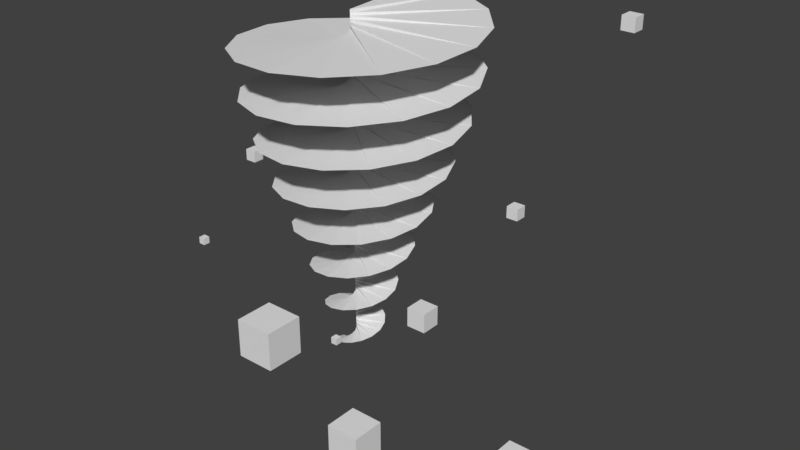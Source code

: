 # Source: SpiralTornado.blend  (saved by Blender 2.79.0; exported with 4.5.12 LTS)
import bpy
from mathutils import Matrix  # noqa: F401  (used for matrix-valued properties, if any)

bpy.ops.wm.read_factory_settings(use_empty=True)
scene = bpy.context.scene
scene.name = 'Scene'

# ---- collections
col_collection_1 = bpy.data.collections.new('Collection 1'); scene.collection.children.link(col_collection_1)

# ---- materials (node trees are filled in below, after node groups)
mat_tornadospiral = bpy.data.materials.new('TornadoSpiral')
mat_tornadospiral.alpha_threshold = 0.0
mat_tornadospiral.use_transparent_shadow = False
mat_tornadospiral.roughness = 0.5

# ---- material node trees

# ---- world
world_world = bpy.data.worlds.new('World'); scene.world = world_world
world_world.color = (0.05088, 0.05088, 0.05088)
world_world.use_sun_shadow = False
world_world.sun_shadow_jitter_overblur = 0.0
world_world.cycles.sampling_method = 'MANUAL'

# ---- meshes
me_tornadospiral_mesh = bpy.data.meshes.new('TornadoSpiral_Mesh')
me_tornadospiral_mesh.from_pydata([(0.0, 0.0, 0.0), (-1.011, 0.0, 0.0), (0.0, 0.0, 0.1595), (-0.9444, -0.4506, 0.1595), (0.0, 0.0, 0.3189), (-0.731, -0.8888, 0.3189), (0.0, 0.0, 0.4784), (-0.3366, -1.245, 0.4784), (0.0, 0.0, 0.6379), (0.1977, -1.35, 0.6379), (0.0, 0.0, 0.7974), (0.7414, -1.234, 0.7974), (0.0, 0.0, 0.9568), (1.205, -0.907, 0.9568), (0.0, 0.0, 1.116), (1.509, -0.4137, 1.116), (0.0, 0.0, 1.276), (1.595, 0.1713, 1.276), (0.0, 0.0, 1.435), (1.44, 0.7546, 1.435), (0.0, 0.0, 1.595), (1.058, 1.239, 1.595), (0.0, 0.0, 1.754), (0.5038, 1.539, 1.754), (0.0, 0.0, 1.914), (-0.1386, 1.594, 1.914), (0.0, 0.0, 2.073), (-0.7652, 1.385, 2.073), (0.0, 0.0, 2.233), (-1.269, 0.9332, 2.233), (0.0, 0.0, 2.392), (-1.56, 0.3021, 2.392), (0.0, 0.0, 2.552), (-1.577, -0.411, 2.552), (0.0, 0.0, 2.711), (-1.304, -1.09, 2.711), (0.0, 0.0, 2.87), (-0.7704, -1.619, 2.87), (0.0, 0.0, 3.03), (-0.05378, -1.903, 3.03), (0.0, 0.0, 3.189), (0.7355, -1.88, 3.189), (0.0, 0.0, 3.349), (1.469, -1.54, 3.349), (0.0, 0.0, 3.508), (2.02, -0.9237, 3.508), (0.0, 0.0, 3.668), (2.289, -0.1225, 3.668), (0.0, 0.0, 3.827), (2.218, 0.738, 3.827), (0.0, 0.0, 3.987), (1.801, 1.516, 3.987), (0.0, 0.0, 4.146), (1.094, 2.076, 4.146), (0.0, 0.0, 4.306), (0.2036, 2.313, 4.306), (0.0, 0.0, 4.465), (-0.7291, 2.173, 4.465), (0.0, 0.0, 4.625), (-1.548, 1.661, 4.625), (0.0, 0.0, 4.784), (-2.109, 0.8468, 4.784), (0.0, 0.0, 4.944), (-2.304, -0.1472, 4.944), (0.0, 0.0, 5.103), (-2.085, -1.161, 5.103), (0.0, 0.0, 5.263), (-1.467, -2.026, 5.263), (0.0, 0.0, 5.422), (-0.537, -2.588, 5.422), (0.0, 0.0, 5.581), (0.5632, -2.741, 5.581), (0.0, 0.0, 5.741), (1.657, -2.44, 5.741), (0.0, 0.0, 5.9), (2.561, -1.718, 5.9), (0.0, 0.0, 6.06), (3.116, -0.6771, 6.06), (0.0, 0.0, 6.219), (3.214, 0.5203, 6.219), (0.0, 0.0, 6.379), (2.822, 1.679, 6.379), (0.0, 0.0, 6.538), (1.987, 2.604, 6.538), (0.0, 0.0, 6.698), (0.8315, 3.129, 6.698), (0.0, 0.0, 6.857), (-0.4619, 3.152, 6.857), (0.0, 0.0, 7.017), (-1.68, 2.647, 7.017), (0.0, 0.0, 7.176), (-2.616, 1.681, 7.176), (0.0, 0.0, 7.336), (-3.1, 0.3975, 7.336), (0.0, 0.0, 7.495), (-3.033, -1.0, 7.495), (0.0, 0.0, 7.655), (-2.406, -2.281, 7.655), (0.0, 0.0, 7.814), (-1.303, -3.227, 7.814), (0.0, 0.0, 7.974), (0.1098, -3.668, 7.974), (0.0, 0.0, 8.133), (1.607, -3.511, 8.133), (0.0, 0.0, 8.292), (2.942, -2.764, 8.292), (0.0, 0.0, 8.452), (3.886, -1.53, 8.452), (0.0, 0.0, 8.611), (4.271, 5.209e-06, 8.611), (0.0, 0.0, 8.771), (4.013, 1.58, 8.771), (0.0, 0.0, 8.93), (3.136, 2.946, 8.93), (0.0, 0.0, 9.09), (1.769, 3.865, 9.09), (0.0, 0.0, 9.249), (0.1247, 4.169, 9.249), (0.0, 0.0, 9.409), (-1.529, 3.787, 9.409), (0.0, 0.0, 9.568), (-2.916, 2.764, 9.568), (0.0, 0.0, 9.728), (-3.795, 1.251, 9.728), (0.0, 0.0, 9.887), (-4.004, -0.5136, 9.887), (0.0, 0.0, 10.05), (-3.489, -2.243, 10.05), (0.0, 0.0, 10.21), (-2.315, -3.647, 10.21), (0.0, 0.0, 10.37), (-0.6569, -4.483, 10.37), (0.0, 0.0, 10.53), (1.221, -4.596, 10.53), (0.0, 0.0, 10.68), (3.014, -3.95, 10.68), (0.0, 0.0, 10.84), (4.421, -2.63, 10.84), (0.0, 0.0, 11.0), (5.199, -0.8415, 11.0), (0.0, 0.0, 11.16), (5.204, 1.131, 11.16), (0.0, 0.0, 11.32), (4.418, 2.964, 11.32), (0.0, 0.0, 11.48), (2.952, 4.348, 11.48), (0.0, 0.0, 11.64), (1.036, 5.043, 11.64), (0.0, 0.0, 11.8), (-1.021, 4.918, 11.8), (0.0, 0.0, 11.96), (-2.879, 3.976, 11.96), (0.0, 0.0, 12.12), (-4.226, 2.354, 12.12), (0.0, 0.0, 12.28), (-4.824, 0.3081, 12.28), (0.0, 0.0, 12.44), (-4.559, -1.831, 12.44), (0.0, 0.0, 12.6), (-3.457, -3.71, 12.6), (0.0, 0.0, 12.76), (-1.682, -5.012, 12.76), (0.0, 0.0, 12.92), (0.485, -5.51, 12.92), (0.0, 0.0, 13.08), (2.692, -5.106, 13.08), (0.0, 0.0, 13.24), (4.575, -3.85, 13.24), (0.0, 0.0, 13.4), (5.817, -1.936, 13.4), (0.0, 0.0, 13.55), (6.201, 0.3319, 13.55), (0.0, 0.0, 13.71), (5.649, 2.583, 13.71), (-5.96e-08, 0.0, 13.87), (4.239, 4.444, 13.87), (0.0, 0.0, 14.03), (2.191, 5.601, 14.03), (0.0, 0.0, 14.19), (-0.1654, 5.85, 14.19), (-5.96e-08, 0.0, 14.35), (-2.444, 5.138, 14.35), (0.0, 0.0, 14.51), (-4.267, 3.568, 14.51), (0.0, 0.0, 14.67), (-5.324, 1.387, 14.67), (0.0, 0.0, 14.83), (-5.431, -1.052, 14.83), (-5.96e-08, 0.0, 14.99), (-4.555, -3.349, 14.99), (-5.96e-08, 0.0, 15.15), (-2.829, -5.123, 15.15), (0.0, 0.0, 15.31), (-0.5281, -6.074, 15.31), (0.0, 0.0, 15.47), (1.976, -6.035, 15.47), (0.0, 0.0, 15.63), (4.272, -5.002, 15.63), (0.0, 0.0, 15.79), (5.979, -3.134, 15.79), (0.0, 0.0, 15.95), (6.81, -0.7312, 15.95), (0.0, 0.0, 16.11), (6.619, 1.815, 16.11), (0.0, 0.0, 16.27), (5.428, 4.085, 16.27), (0.0, 0.0, 16.43), (3.426, 5.703, 16.43), (0.0, 0.0, 16.58), (0.9365, 6.396, 16.58), (0.0, 0.0, 16.74), (-1.633, 6.043, 16.74), (0.0, 0.0, 16.9), (-3.86, 4.693, 16.9), (0.0, 0.0, 17.06), (-5.374, 2.564, 17.06), (0.0, 0.0, 17.22), (-5.921, -1.723e-05, 17.22), (0.0, 0.0, 17.38), (-5.404, -2.578, 17.38), (0.0, 0.0, 17.54), (-3.903, -4.746, 17.54), (0.0, 0.0, 17.7), (-1.661, -6.144, 17.7), (0.0, 0.0, 17.86), (0.9575, -6.54, 17.86), (0.0, 0.0, 18.02), (3.522, -5.863, 18.02), (0.0, 0.0, 18.18), (5.611, -4.223, 18.18), (0.0, 0.0, 18.34), (6.88, -1.886, 18.34), (0.0, 0.0, 18.5), (7.117, 0.7642, 18.5), (0.0, 0.0, 18.66), (6.283, 3.293, 18.66), (0.0, 0.0, 18.82), (4.513, 5.283, 18.82), (0.0, 0.0, 18.98), (2.099, 6.409, 18.98), (0.0, 0.0, 19.14), (-0.564, 6.486, 19.14), (-4.388, 3.757, 2.619), (-4.388, 3.757, 2.98), (-4.388, 4.118, 2.619), (-4.388, 4.118, 2.98), (-4.027, 3.757, 2.619), (-4.027, 3.757, 2.98), (-4.027, 4.118, 2.619), (-4.027, 4.118, 2.98), (7.624, 3.092, 9.041), (7.624, 3.092, 9.697), (7.624, 3.748, 9.041), (7.624, 3.748, 9.697), (8.28, 3.092, 9.041), (8.28, 3.092, 9.697), (8.28, 3.748, 9.041), (8.28, 3.748, 9.697), (-8.248, 0.05369, 8.815), (-8.248, 0.05369, 9.471), (-8.248, 0.7098, 8.815), (-8.248, 0.7098, 9.471), (-7.592, 0.05369, 8.815), (-7.592, 0.05369, 9.471), (-7.592, 0.7098, 8.815), (-7.592, 0.7098, 9.471), (1.845, -3.972, 2.619), (1.845, -3.972, 2.98), (1.845, -3.611, 2.619), (1.845, -3.611, 2.98), (2.206, -3.972, 2.619), (2.206, -3.972, 2.98), (2.206, -3.611, 2.619), (2.206, -3.611, 2.98), (9.613, 9.534, 17.72), (9.613, 9.534, 18.52), (9.613, 10.33, 17.72), (9.613, 10.33, 18.52), (10.41, 9.534, 17.72), (10.41, 9.534, 18.52), (10.41, 10.33, 17.72), (10.41, 10.33, 18.52), (-5.368, -6.18, 6.95), (-5.368, -6.18, 7.312), (-5.368, -5.819, 6.95), (-5.368, -5.819, 7.312), (-5.006, -6.18, 6.95), (-5.006, -6.18, 7.312), (-5.006, -5.819, 6.95), (-5.006, -5.819, 7.312), (1.833, -4.433, -4.405), (1.833, -4.433, -2.405), (1.833, -2.433, -4.405), (1.833, -2.433, -2.405), (3.833, -4.433, -4.405), (3.833, -4.433, -2.405), (3.833, -2.433, -4.405), (3.833, -2.433, -2.405), (-1.548, 6.391, -2.744), (-1.548, 6.391, -1.415), (-1.548, 7.72, -2.744), (-1.548, 7.72, -1.415), (-0.2193, 6.391, -2.744), (-0.2193, 6.391, -1.415), (-0.2193, 7.72, -2.744), (-0.2193, 7.72, -1.415), (10.18, -1.976, -4.842), (10.18, -1.976, -2.264), (10.18, 0.6024, -4.842), (10.18, 0.6024, -2.264), (12.76, -1.976, -4.842), (12.76, -1.976, -2.264), (12.76, 0.6024, -4.842), (12.76, 0.6024, -2.264), (-9.56, -0.4122, -4.89), (-9.56, -0.4122, -2.216), (-9.56, 2.262, -4.89), (-9.56, 2.262, -2.216), (-6.886, -0.4122, -4.89), (-6.886, -0.4122, -2.216), (-6.886, 2.262, -4.89), (-6.886, 2.262, -2.216)], [], [(1, 3, 2, 0), (3, 5, 4, 2), (5, 7, 6, 4), (7, 9, 8, 6), (9, 11, 10, 8), (11, 13, 12, 10), (13, 15, 14, 12), (15, 17, 16, 14), (17, 19, 18, 16), (19, 21, 20, 18), (21, 23, 22, 20), (23, 25, 24, 22), (25, 27, 26, 24), (27, 29, 28, 26), (29, 31, 30, 28), (31, 33, 32, 30), (33, 35, 34, 32), (35, 37, 36, 34), (37, 39, 38, 36), (39, 41, 40, 38), (41, 43, 42, 40), (43, 45, 44, 42), (45, 47, 46, 44), (47, 49, 48, 46), (49, 51, 50, 48), (51, 53, 52, 50), (53, 55, 54, 52), (55, 57, 56, 54), (57, 59, 58, 56), (59, 61, 60, 58), (61, 63, 62, 60), (63, 65, 64, 62), (65, 67, 66, 64), (67, 69, 68, 66), (69, 71, 70, 68), (71, 73, 72, 70), (73, 75, 74, 72), (75, 77, 76, 74), (77, 79, 78, 76), (79, 81, 80, 78), (81, 83, 82, 80), (83, 85, 84, 82), (85, 87, 86, 84), (87, 89, 88, 86), (89, 91, 90, 88), (91, 93, 92, 90), (93, 95, 94, 92), (95, 97, 96, 94), (97, 99, 98, 96), (99, 101, 100, 98), (101, 103, 102, 100), (103, 105, 104, 102), (105, 107, 106, 104), (107, 109, 108, 106), (109, 111, 110, 108), (111, 113, 112, 110), (113, 115, 114, 112), (115, 117, 116, 114), (117, 119, 118, 116), (119, 121, 120, 118), (121, 123, 122, 120), (123, 125, 124, 122), (125, 127, 126, 124), (127, 129, 128, 126), (129, 131, 130, 128), (131, 133, 132, 130), (133, 135, 134, 132), (135, 137, 136, 134), (137, 139, 138, 136), (139, 141, 140, 138), (141, 143, 142, 140), (143, 145, 144, 142), (145, 147, 146, 144), (147, 149, 148, 146), (149, 151, 150, 148), (151, 153, 152, 150), (153, 155, 154, 152), (155, 157, 156, 154), (157, 159, 158, 156), (159, 161, 160, 158), (161, 163, 162, 160), (163, 165, 164, 162), (165, 167, 166, 164), (167, 169, 168, 166), (169, 171, 170, 168), (171, 173, 172, 170), (173, 175, 174, 172), (175, 177, 176, 174), (177, 179, 178, 176), (179, 181, 180, 178), (181, 183, 182, 180), (183, 185, 184, 182), (185, 187, 186, 184), (187, 189, 188, 186), (189, 191, 190, 188), (191, 193, 192, 190), (193, 195, 194, 192), (195, 197, 196, 194), (197, 199, 198, 196), (199, 201, 200, 198), (201, 203, 202, 200), (203, 205, 204, 202), (205, 207, 206, 204), (207, 209, 208, 206), (209, 211, 210, 208), (211, 213, 212, 210), (213, 215, 214, 212), (215, 217, 216, 214), (217, 219, 218, 216), (219, 221, 220, 218), (221, 223, 222, 220), (223, 225, 224, 222), (225, 227, 226, 224), (227, 229, 228, 226), (229, 231, 230, 228), (231, 233, 232, 230), (233, 235, 234, 232), (235, 237, 236, 234), (237, 239, 238, 236), (239, 241, 240, 238), (242, 243, 245, 244), (244, 245, 249, 248), (248, 249, 247, 246), (246, 247, 243, 242), (244, 248, 246, 242), (249, 245, 243, 247), (250, 251, 253, 252), (252, 253, 257, 256), (256, 257, 255, 254), (254, 255, 251, 250), (252, 256, 254, 250), (257, 253, 251, 255), (258, 259, 261, 260), (260, 261, 265, 264), (264, 265, 263, 262), (262, 263, 259, 258), (260, 264, 262, 258), (265, 261, 259, 263), (266, 267, 269, 268), (268, 269, 273, 272), (272, 273, 271, 270), (270, 271, 267, 266), (268, 272, 270, 266), (273, 269, 267, 271), (274, 275, 277, 276), (276, 277, 281, 280), (280, 281, 279, 278), (278, 279, 275, 274), (276, 280, 278, 274), (281, 277, 275, 279), (282, 283, 285, 284), (284, 285, 289, 288), (288, 289, 287, 286), (286, 287, 283, 282), (284, 288, 286, 282), (289, 285, 283, 287), (290, 291, 293, 292), (292, 293, 297, 296), (296, 297, 295, 294), (294, 295, 291, 290), (292, 296, 294, 290), (297, 293, 291, 295), (298, 299, 301, 300), (300, 301, 305, 304), (304, 305, 303, 302), (302, 303, 299, 298), (300, 304, 302, 298), (305, 301, 299, 303), (306, 307, 309, 308), (308, 309, 313, 312), (312, 313, 311, 310), (310, 311, 307, 306), (308, 312, 310, 306), (313, 309, 307, 311), (314, 315, 317, 316), (316, 317, 321, 320), (320, 321, 319, 318), (318, 319, 315, 314), (316, 320, 318, 314), (321, 317, 315, 319)])
me_tornadospiral_mesh.materials.append(mat_tornadospiral)
me_tornadospiral_mesh.use_remesh_preserve_volume = False
me_tornadospiral_mesh.use_remesh_preserve_attributes = False
me_tornadospiral_mesh.use_mirror_vertex_groups = False
me_tornadospiral_mesh.update()
arm_tornadospiral_bones = bpy.data.armatures.new('TornadoSpiral_Bones')  # bones are not reproduced

# ---- objects
ob_tornadospiral_armature = bpy.data.objects.new('TornadoSpiral_Armature', arm_tornadospiral_bones)
ob_tornadospiral = bpy.data.objects.new('TornadoSpiral', me_tornadospiral_mesh)

# ---- transforms, parenting, visibility, modifiers, constraints
ob_tornadospiral_armature.location = (0.0, 0.0, 0.0)
ob_tornadospiral_armature.lineart.crease_threshold = 0.0
ob_tornadospiral.parent = ob_tornadospiral_armature
ob_tornadospiral.location = (0.0, 0.0, 0.0)
ob_tornadospiral.lineart.crease_threshold = 0.0
_vg = ob_tornadospiral.vertex_groups.new(name='Bone')
for _i, _w in zip([0, 1, 2, 3, 4, 5, 6, 7, 8, 9, 10, 11, 12, 13, 14, 15, 16, 17, 18, 19, 20, 21, 22, 23, 24, 25, 26, 27, 28, 29, 30, 31, 32, 33, 34, 35, 36, 37, 38, 39, 40, 41, 42, 43, 44, 45, 46, 47, 48, 49, 50, 51, 52, 53, 54, 55, 56, 57, 58, 59, 60, 61, 62, 63, 64, 65, 66, 67, 68, 69, 70, 71, 72, 73, 74, 75, 76, 77, 78, 79, 80, 81, 82, 83, 84, 85, 86, 87, 88, 89, 90, 91, 92, 93, 94, 95, 96, 97, 98, 99, 100, 101, 102, 103, 104, 105, 106, 107, 108, 109, 110, 111, 112, 113, 114, 115, 116, 117, 118, 119, 120, 121, 122, 123, 124, 125, 126, 127, 128, 129, 130, 131, 132, 133, 134, 135, 136, 137, 138, 139, 140, 141, 142, 143, 144, 145, 146, 147, 148, 149, 150, 151, 152, 153, 154, 155, 156, 157, 158, 159, 160, 161, 162, 163, 164, 165, 166, 167, 168, 169, 170, 171, 172, 173, 174, 175, 176, 177, 178, 179, 180, 181, 182, 183, 184, 185, 186, 187, 188, 189, 190, 191, 192, 193, 194, 195, 196, 197, 198, 199, 200, 201, 202, 203, 204, 205, 206, 207, 208, 209, 210, 211, 212, 213, 214, 215, 216, 217, 218, 219, 220, 221, 222, 223, 224, 225, 226, 227, 228, 229, 230, 231, 232, 233, 234, 235, 236, 237, 238, 239, 240, 241, 242, 243, 244, 245, 246, 247, 248, 249, 250, 251, 252, 253, 254, 255, 256, 257, 258, 259, 260, 261, 262, 263, 264, 265, 266, 267, 268, 269, 270, 271, 272, 273, 274, 275, 276, 277, 278, 279, 280, 281, 282, 283, 284, 285, 286, 287, 288, 289], [1.0, 1.0, 1.0, 1.0, 1.0, 1.0, 1.0, 1.0, 1.0, 1.0, 1.0, 1.0, 1.0, 1.0, 1.0, 1.0, 1.0, 1.0, 1.0, 1.0, 1.0, 1.0, 1.0, 1.0, 1.0, 1.0, 1.0, 1.0, 1.0, 1.0, 1.0, 1.0, 1.0, 1.0, 1.0, 1.0, 1.0, 1.0, 1.0, 1.0, 1.0, 1.0, 1.0, 1.0, 1.0, 1.0, 1.0, 1.0, 1.0, 1.0, 1.0, 1.0, 1.0, 1.0, 1.0, 1.0, 1.0, 1.0, 1.0, 1.0, 1.0, 1.0, 1.0, 1.0, 1.0, 1.0, 1.0, 1.0, 1.0, 1.0, 1.0, 1.0, 1.0, 1.0, 1.0, 1.0, 1.0, 1.0, 1.0, 1.0, 1.0, 1.0, 1.0, 1.0, 1.0, 1.0, 1.0, 1.0, 1.0, 1.0, 1.0, 1.0, 1.0, 1.0, 1.0, 1.0, 1.0, 1.0, 1.0, 1.0, 1.0, 1.0, 1.0, 1.0, 1.0, 1.0, 1.0, 1.0, 1.0, 1.0, 1.0, 1.0, 1.0, 1.0, 1.0, 1.0, 1.0, 1.0, 1.0, 1.0, 1.0, 1.0, 1.0, 1.0, 1.0, 1.0, 1.0, 1.0, 1.0, 1.0, 1.0, 1.0, 1.0, 1.0, 1.0, 1.0, 1.0, 1.0, 1.0, 1.0, 1.0, 1.0, 1.0, 1.0, 1.0, 1.0, 1.0, 1.0, 1.0, 1.0, 1.0, 1.0, 1.0, 1.0, 1.0, 1.0, 1.0, 1.0, 1.0, 1.0, 1.0, 1.0, 1.0, 1.0, 1.0, 1.0, 1.0, 1.0, 1.0, 1.0, 1.0, 1.0, 1.0, 1.0, 1.0, 1.0, 1.0, 1.0, 1.0, 1.0, 1.0, 1.0, 1.0, 1.0, 1.0, 1.0, 1.0, 1.0, 1.0, 1.0, 1.0, 1.0, 1.0, 1.0, 1.0, 1.0, 1.0, 1.0, 1.0, 1.0, 1.0, 1.0, 1.0, 1.0, 1.0, 1.0, 1.0, 1.0, 1.0, 1.0, 1.0, 1.0, 1.0, 1.0, 1.0, 1.0, 1.0, 1.0, 1.0, 1.0, 1.0, 1.0, 1.0, 1.0, 1.0, 1.0, 1.0, 1.0, 1.0, 1.0, 1.0, 1.0, 1.0, 1.0, 1.0, 1.0, 1.0, 1.0, 1.0, 1.0, 1.0, 1.0, 1.0, 1.0, 1.0, 1.0, 1.0, 1.0, 1.0, 1.0, 1.0, 1.0, 1.0, 1.0, 1.0, 1.0, 1.0, 1.0, 1.0, 1.0, 1.0, 1.0, 1.0, 1.0, 1.0, 1.0, 1.0, 1.0, 1.0, 1.0, 1.0, 1.0, 1.0, 1.0, 1.0, 1.0, 1.0, 1.0, 1.0, 1.0, 1.0, 1.0, 1.0, 1.0, 1.0, 1.0, 1.0, 1.0, 1.0, 1.0]): _vg.add([_i], _w, 'REPLACE')
_vg = ob_tornadospiral.vertex_groups.new(name='Bone.001')
for _i, _w in zip([0, 1, 2, 3, 4, 5, 6, 7, 8, 9, 10, 11, 12, 13, 14, 15, 16, 17, 18, 19, 20, 21, 22, 23, 24, 25, 26, 27, 28, 29, 30, 31, 32, 33, 34, 35, 36, 37, 38, 39, 40, 41, 42, 43, 44, 45, 46, 47, 48, 49, 50, 51, 52, 53, 54, 55, 56, 57, 58, 59, 60, 61, 62, 63, 64, 65, 66, 67, 68, 69, 70, 71, 72, 73, 74, 75, 76, 77, 78, 79, 80, 81, 82, 83, 84, 85, 86, 87, 88, 89, 90, 91, 92, 93, 94, 95, 96, 97, 98, 99, 100, 101, 102, 103, 104, 105, 106, 107, 108, 109, 110, 111, 112, 113, 114, 115, 116, 117, 118, 119, 120, 121, 122, 123, 124, 125, 126, 127, 128, 129, 130, 131, 132, 133, 134, 135, 136, 137, 138, 139, 140, 141, 142, 143, 144, 145, 146, 147, 148, 149, 150, 151, 152, 153, 154, 155, 156, 157, 158, 159, 160, 161, 162, 163, 164, 165, 166, 167, 168, 169, 170, 171, 172, 173, 174, 175, 176, 177, 178, 179, 180, 181, 182, 183, 184, 185, 186, 187, 188, 189, 190, 191, 192, 193, 194, 195, 196, 197, 198, 199, 200, 201, 202, 203, 204, 205, 206, 207, 208, 209, 210, 211, 212, 213, 214, 215, 216, 217, 218, 219, 220, 221, 222, 223, 224, 225, 226, 227, 228, 229, 230, 231, 232, 233, 234, 235, 236, 237, 238, 239, 240, 241, 242, 243, 244, 245, 246, 247, 248, 249, 250, 251, 252, 253, 254, 255, 256, 257, 258, 259, 260, 261, 262, 263, 264, 265, 266, 267, 268, 269, 270, 271, 272, 273, 274, 275, 276, 277, 278, 279, 280, 281, 282, 283, 284, 285, 286, 287, 288, 289, 290, 291, 292, 293, 294, 295, 296, 297], [0.0, 0.0, 0.0, 0.0, 0.0, 0.0, 0.0, 0.0, 0.0, 0.0, 0.0, 0.0, 0.0, 0.0, 0.0, 0.0, 0.0, 0.0, 0.0, 0.0, 0.0, 0.0, 0.0, 0.0, 0.0, 0.0, 0.0, 0.0, 0.0, 0.0, 0.0, 0.0, 0.0, 0.0, 0.0, 0.0, 0.0, 0.0, 0.0, 0.0, 0.0, 0.0, 0.0, 0.0, 0.0, 0.0, 0.0, 0.0, 0.0, 0.0, 0.0, 0.0, 0.0, 0.0, 0.0, 0.0, 0.0, 0.0, 0.0, 0.0, 0.0, 0.0, 0.0, 0.0, 0.0, 0.0, 0.0, 0.0, 0.0, 0.0, 0.0, 0.0, 0.0, 0.0, 0.0, 0.0, 0.0, 0.0, 0.0, 0.0, 0.0, 0.0, 0.0, 0.0, 0.0, 0.0, 0.0, 0.0, 0.0, 0.0, 0.0, 0.0, 0.0, 0.0, 0.0, 0.0, 0.0, 0.0, 0.0, 0.0, 0.0, 0.0, 0.0, 0.0, 0.0, 0.0, 0.0, 0.0, 0.0, 0.0, 0.0, 0.0, 0.0, 0.0, 0.0, 0.0, 0.0, 0.0, 0.0, 0.0, 0.0, 0.0, 0.0, 0.0, 0.0, 0.0, 0.0, 0.0, 0.0, 0.0, 0.0, 0.0, 0.0, 0.0, 0.0, 0.0, 0.0, 0.0, 0.0, 0.0, 0.0, 0.0, 0.0, 0.0, 0.0, 0.0, 0.0, 0.0, 0.0, 0.0, 0.0, 0.0, 0.0, 0.0, 0.0, 0.0, 0.0, 0.0, 0.0, 0.0, 0.0, 0.0, 0.0, 0.0, 0.0, 0.0, 0.0, 0.0, 0.0, 0.0, 0.0, 0.0, 0.0, 0.0, 0.0, 0.0, 0.0, 0.0, 0.0, 0.0, 0.0, 0.0, 0.0, 0.0, 0.0, 0.0, 0.0, 0.0, 0.0, 0.0, 0.0, 0.0, 0.0, 0.0, 0.0, 0.0, 0.0, 0.0, 0.0, 0.0, 0.0, 0.0, 0.0, 0.0, 0.0, 0.0, 0.0, 0.0, 0.0, 0.0, 0.0, 0.0, 0.0, 0.0, 0.0, 0.0, 0.0, 0.0, 0.0, 0.0, 0.0, 0.0, 0.0, 0.0, 0.0, 0.0, 0.0, 0.0, 0.0, 0.0, 0.0, 0.0, 0.0, 0.0, 0.0, 0.0, 0.0, 0.0, 0.0, 0.0, 0.0, 0.0, 0.0, 0.0, 0.0, 0.0, 0.0, 0.0, 0.0, 0.0, 0.0, 0.0, 0.0, 0.0, 0.0, 0.0, 0.0, 0.0, 0.0, 0.0, 0.0, 0.0, 0.0, 0.0, 0.0, 0.0, 0.0, 0.0, 0.0, 0.0, 0.0, 0.0, 0.0, 0.0, 0.0, 0.0, 0.0, 0.0, 0.0, 0.0, 0.0, 0.0, 0.0, 0.0, 0.0, 0.0, 0.0, 0.0, 0.0, 0.0, 1.0, 1.0, 1.0, 1.0, 1.0, 1.0, 1.0, 1.0]): _vg.add([_i], _w, 'REPLACE')
_vg = ob_tornadospiral.vertex_groups.new(name='Bone.002')
for _i, _w in zip([0, 1, 2, 3, 4, 5, 6, 7, 8, 9, 10, 11, 12, 13, 14, 15, 16, 17, 18, 19, 20, 21, 22, 23, 24, 25, 26, 27, 28, 29, 30, 31, 32, 33, 34, 35, 36, 37, 38, 39, 40, 41, 42, 43, 44, 45, 46, 47, 48, 49, 50, 51, 52, 53, 54, 55, 56, 57, 58, 59, 60, 61, 62, 63, 64, 65, 66, 67, 68, 69, 70, 71, 72, 73, 74, 75, 76, 77, 78, 79, 80, 81, 82, 83, 84, 85, 86, 87, 88, 89, 90, 91, 92, 93, 94, 95, 96, 97, 98, 99, 100, 101, 102, 103, 104, 105, 106, 107, 108, 109, 110, 111, 112, 113, 114, 115, 116, 117, 118, 119, 120, 121, 122, 123, 124, 125, 126, 127, 128, 129, 130, 131, 132, 133, 134, 135, 136, 137, 138, 139, 140, 141, 142, 143, 144, 145, 146, 147, 148, 149, 150, 151, 152, 153, 154, 155, 156, 157, 158, 159, 160, 161, 162, 163, 164, 165, 166, 167, 168, 169, 170, 171, 172, 173, 174, 175, 176, 177, 178, 179, 180, 181, 182, 183, 184, 185, 186, 187, 188, 189, 190, 191, 192, 193, 194, 195, 196, 197, 198, 199, 200, 201, 202, 203, 204, 205, 206, 207, 208, 209, 210, 211, 212, 213, 214, 215, 216, 217, 218, 219, 220, 221, 222, 223, 224, 225, 226, 227, 228, 229, 230, 231, 232, 233, 234, 235, 236, 237, 238, 239, 240, 241, 242, 243, 244, 245, 246, 247, 248, 249, 250, 251, 252, 253, 254, 255, 256, 257, 258, 259, 260, 261, 262, 263, 264, 265, 266, 267, 268, 269, 270, 271, 272, 273, 274, 275, 276, 277, 278, 279, 280, 281, 282, 283, 284, 285, 286, 287, 288, 289, 290, 291, 292, 293, 294, 295, 296, 297, 298, 299, 300, 301, 302, 303, 304, 305, 306, 307, 308, 309, 310, 311, 312, 313, 314, 315, 316, 317, 318, 319, 320, 321], [0.0, 0.0, 0.0, 0.0, 0.0, 0.0, 0.0, 0.0, 0.0, 0.0, 0.0, 0.0, 0.0, 0.0, 0.0, 0.0, 0.0, 0.0, 0.0, 0.0, 0.0, 0.0, 0.0, 0.0, 0.0, 0.0, 0.0, 0.0, 0.0, 0.0, 0.0, 0.0, 0.0, 0.0, 0.0, 0.0, 0.0, 0.0, 0.0, 0.0, 0.0, 0.0, 0.0, 0.0, 0.0, 0.0, 0.0, 0.0, 0.0, 0.0, 0.0, 0.0, 0.0, 0.0, 0.0, 0.0, 0.0, 0.0, 0.0, 0.0, 0.0, 0.0, 0.0, 0.0, 0.0, 0.0, 0.0, 0.0, 0.0, 0.0, 0.0, 0.0, 0.0, 0.0, 0.0, 0.0, 0.0, 0.0, 0.0, 0.0, 0.0, 0.0, 0.0, 0.0, 0.0, 0.0, 0.0, 0.0, 0.0, 0.0, 0.0, 0.0, 0.0, 0.0, 0.0, 0.0, 0.0, 0.0, 0.0, 0.0, 0.0, 0.0, 0.0, 0.0, 0.0, 0.0, 0.0, 0.0, 0.0, 0.0, 0.0, 0.0, 0.0, 0.0, 0.0, 0.0, 0.0, 0.0, 0.0, 0.0, 0.0, 0.0, 0.0, 0.0, 0.0, 0.0, 0.0, 0.0, 0.0, 0.0, 0.0, 0.0, 0.0, 0.0, 0.0, 0.0, 0.0, 0.0, 0.0, 0.0, 0.0, 0.0, 0.0, 0.0, 0.0, 0.0, 0.0, 0.0, 0.0, 0.0, 0.0, 0.0, 0.0, 0.0, 0.0, 0.0, 0.0, 0.0, 0.0, 0.0, 0.0, 0.0, 0.0, 0.0, 0.0, 0.0, 0.0, 0.0, 0.0, 0.0, 0.0, 0.0, 0.0, 0.0, 0.0, 0.0, 0.0, 0.0, 0.0, 0.0, 0.0, 0.0, 0.0, 0.0, 0.0, 0.0, 0.0, 0.0, 0.0, 0.0, 0.0, 0.0, 0.0, 0.0, 0.0, 0.0, 0.0, 0.0, 0.0, 0.0, 0.0, 0.0, 0.0, 0.0, 0.0, 0.0, 0.0, 0.0, 0.0, 0.0, 0.0, 0.0, 0.0, 0.0, 0.0, 0.0, 0.0, 0.0, 0.0, 0.0, 0.0, 0.0, 0.0, 0.0, 0.0, 0.0, 0.0, 0.0, 0.0, 0.0, 0.0, 0.0, 0.0, 0.0, 0.0, 0.0, 0.0, 0.0, 0.0, 0.0, 0.0, 0.0, 0.0, 0.0, 0.0, 0.0, 0.0, 0.0, 0.0, 0.0, 0.0, 0.0, 0.0, 0.0, 0.0, 0.0, 0.0, 0.0, 0.0, 0.0, 0.0, 0.0, 0.0, 0.0, 0.0, 0.0, 0.0, 0.0, 0.0, 0.0, 0.0, 0.0, 0.0, 0.0, 0.0, 0.0, 0.0, 0.0, 0.0, 0.0, 0.0, 0.0, 0.0, 0.0, 0.0, 0.0, 0.0, 0.0, 0.0, 0.0, 0.0, 0.0, 0.0, 0.0, 0.0, 0.0, 0.0, 0.0, 1.0, 0.9988, 1.0, 1.0, 1.0, 1.0, 1.0, 1.0, 1.29e-21, 6.066e-16, 8.563e-35, 5.226e-10, 2.046e-06, 0.0, 1.409e-11, 1.664e-09, 1.29e-21, 6.066e-16, 8.563e-35, 5.226e-10, 2.046e-06, 0.0, 1.409e-11, 1.664e-09]): _vg.add([_i], _w, 'REPLACE')
_vg = ob_tornadospiral.vertex_groups.new(name='Bone.003')
for _i, _w in zip([0, 1, 2, 3, 4, 5, 6, 7, 8, 9, 10, 11, 12, 13, 14, 15, 16, 17, 18, 19, 20, 21, 22, 23, 24, 25, 26, 27, 28, 29, 30, 31, 32, 33, 34, 35, 36, 37, 38, 39, 40, 41, 42, 43, 44, 45, 46, 47, 48, 49, 50, 51, 52, 53, 54, 55, 56, 57, 58, 59, 60, 61, 62, 63, 64, 65, 66, 67, 68, 69, 70, 71, 72, 73, 74, 75, 76, 77, 78, 79, 80, 81, 82, 83, 84, 85, 86, 87, 88, 89, 90, 91, 92, 93, 94, 95, 96, 97, 98, 99, 100, 101, 102, 103, 104, 105, 106, 107, 108, 109, 110, 111, 112, 113, 114, 115, 116, 117, 118, 119, 120, 121, 122, 123, 124, 125, 126, 127, 128, 129, 130, 131, 132, 133, 134, 135, 136, 137, 138, 139, 140, 141, 142, 143, 144, 145, 146, 147, 148, 149, 150, 151, 152, 153, 154, 155, 156, 157, 158, 159, 160, 161, 162, 163, 164, 165, 166, 167, 168, 169, 170, 171, 172, 173, 174, 175, 176, 177, 178, 179, 180, 181, 182, 183, 184, 185, 186, 187, 188, 189, 190, 191, 192, 193, 194, 195, 196, 197, 198, 199, 200, 201, 202, 203, 204, 205, 206, 207, 208, 209, 210, 211, 212, 213, 214, 215, 216, 217, 218, 219, 220, 221, 222, 223, 224, 225, 226, 227, 228, 229, 230, 231, 232, 233, 234, 235, 236, 237, 238, 239, 240, 241, 242, 243, 244, 245, 246, 247, 248, 249, 250, 251, 252, 253, 254, 255, 256, 257, 258, 259, 260, 261, 262, 263, 264, 265, 266, 267, 268, 269, 270, 271, 272, 273, 274, 275, 276, 277, 278, 279, 280, 281, 282, 283, 284, 285, 286, 287, 288, 289, 290, 291, 292, 293, 294, 295, 296, 297, 298, 299, 300, 301, 302, 303, 304, 305, 306, 307, 308, 309, 310, 311, 312, 313, 314, 315, 316, 317, 318, 319, 320, 321], [0.0, 0.0, 0.0, 0.0, 0.0, 0.0, 0.0, 0.0, 0.0, 0.0, 0.0, 0.0, 0.0, 0.0, 0.0, 0.0, 0.0, 0.0, 0.0, 0.0, 0.0, 0.0, 0.0, 0.0, 0.0, 0.0, 0.0, 0.0, 0.0, 0.0, 0.0, 0.0, 0.0, 0.0, 0.0, 0.0, 0.0, 0.0, 0.0, 0.0, 0.0, 0.0, 0.0, 0.0, 0.0, 0.0, 0.0, 0.0, 0.0, 0.0, 0.0, 0.0, 0.0, 0.0, 0.0, 0.0, 0.0, 0.0, 0.0, 0.0, 0.0, 0.0, 0.0, 0.0, 0.0, 0.0, 0.0, 0.0, 0.0, 0.0, 0.0, 0.0, 0.0, 0.0, 0.0, 0.0, 0.0, 0.0, 0.0, 0.0, 0.0, 0.0, 0.0, 0.0, 0.0, 0.0, 0.0, 0.0, 0.0, 0.0, 0.0, 0.0, 0.0, 0.0, 0.0, 0.0, 0.0, 0.0, 0.0, 0.0, 0.0, 0.0, 0.0, 0.0, 0.0, 0.0, 0.0, 0.0, 0.0, 0.0, 0.0, 0.0, 0.0, 0.0, 0.0, 0.0, 0.0, 0.0, 0.0, 0.0, 0.0, 0.0, 0.0, 0.0, 0.0, 0.0, 0.0, 0.0, 0.0, 0.0, 0.0, 0.0, 0.0, 0.0, 0.0, 0.0, 0.0, 0.0, 0.0, 0.0, 0.0, 0.0, 0.0, 0.0, 0.0, 0.0, 0.0, 0.0, 0.0, 0.0, 0.0, 0.0, 0.0, 0.0, 0.0, 0.0, 0.0, 0.0, 0.0, 0.0, 0.0, 0.0, 0.0, 0.0, 0.0, 0.0, 0.0, 0.0, 0.0, 0.0, 0.0, 0.0, 0.0, 0.0, 0.0, 0.0, 0.0, 0.0, 0.0, 0.0, 0.0, 0.0, 0.0, 0.0, 0.0, 0.0, 0.0, 0.0, 0.0, 0.0, 0.0, 0.0, 0.0, 0.0, 0.0, 0.0, 0.0, 0.0, 0.0, 0.0, 0.0, 0.0, 0.0, 0.0, 0.0, 0.0, 0.0, 0.0, 0.0, 0.0, 0.0, 0.0, 0.0, 0.0, 0.0, 0.0, 0.0, 0.0, 0.0, 0.0, 0.0, 0.0, 0.0, 0.0, 0.0, 0.0, 0.0, 0.0, 0.0, 0.0, 0.0, 0.0, 0.0, 0.0, 0.0, 0.0, 0.0, 0.0, 0.0, 0.0, 0.0, 0.0, 0.0, 0.0, 0.0, 0.0, 0.0, 0.0, 0.0, 0.0, 0.0, 0.0, 0.0, 0.0, 0.0, 0.0, 0.0, 0.0, 0.0, 0.0, 0.0, 0.0, 0.0, 0.0, 0.0, 0.0, 0.0, 0.0, 0.0, 0.0, 0.0, 0.0, 0.0, 0.0, 0.0, 0.0, 0.0, 0.0, 0.0, 0.0, 0.0, 0.0, 0.0, 0.0, 0.0, 0.0, 0.0, 0.0, 0.0, 0.0, 0.0, 0.0, 0.0, 0.0, 0.0, 0.0, 0.0, 0.0, 0.0, 0.0, 0.0, 0.0, 0.0, 0.0, 0.0, 0.0, 1.0, 1.0, 1.0, 1.0, 1.0, 1.0, 1.0, 1.0, 4.118e-14, 3.124e-11, 1.56e-05, 4.67e-16, 4.047e-17, 5.224e-05, 4.503e-10, 1.529e-18]): _vg.add([_i], _w, 'REPLACE')
_vg = ob_tornadospiral.vertex_groups.new(name='Bone.004')
for _i, _w in zip([0, 1, 2, 3, 4, 5, 6, 7, 8, 9, 10, 11, 12, 13, 14, 15, 16, 17, 18, 19, 20, 21, 22, 23, 24, 25, 26, 27, 28, 29, 30, 31, 32, 33, 34, 35, 36, 37, 38, 39, 40, 41, 42, 43, 44, 45, 46, 47, 48, 49, 50, 51, 52, 53, 54, 55, 56, 57, 58, 59, 60, 61, 62, 63, 64, 65, 66, 67, 68, 69, 70, 71, 72, 73, 74, 75, 76, 77, 78, 79, 80, 81, 82, 83, 84, 85, 86, 87, 88, 89, 90, 91, 92, 93, 94, 95, 96, 97, 98, 99, 100, 101, 102, 103, 104, 105, 106, 107, 108, 109, 110, 111, 112, 113, 114, 115, 116, 117, 118, 119, 120, 121, 122, 123, 124, 125, 126, 127, 128, 129, 130, 131, 132, 133, 134, 135, 136, 137, 138, 139, 140, 141, 142, 143, 144, 145, 146, 147, 148, 149, 150, 151, 152, 153, 154, 155, 156, 157, 158, 159, 160, 161, 162, 163, 164, 165, 166, 167, 168, 169, 170, 171, 172, 173, 174, 175, 176, 177, 178, 179, 180, 181, 182, 183, 184, 185, 186, 187, 188, 189, 190, 191, 192, 193, 194, 195, 196, 197, 198, 199, 200, 201, 202, 203, 204, 205, 206, 207, 208, 209, 210, 211, 212, 213, 214, 215, 216, 217, 218, 219, 220, 221, 222, 223, 224, 225, 226, 227, 228, 229, 230, 231, 232, 233, 234, 235, 236, 237, 238, 239, 240, 241, 242, 243, 244, 245, 246, 247, 248, 249, 250, 251, 252, 253, 254, 255, 256, 257, 258, 259, 260, 261, 262, 263, 264, 265, 266, 267, 268, 269, 270, 271, 272, 273, 274, 275, 276, 277, 278, 279, 280, 281, 282, 283, 284, 285, 286, 287, 288, 289, 290, 291, 292, 293, 294, 295, 296, 297, 298, 299, 300, 301, 302, 303, 304, 305, 306, 307, 308, 309, 310, 311, 312, 313, 314, 315, 316, 317, 318, 319, 320, 321], [0.0, 0.0, 0.0, 0.0, 0.0, 0.0, 0.0, 0.0, 0.0, 0.0, 0.0, 0.0, 0.0, 0.0, 0.0, 0.0, 0.0, 0.0, 0.0, 0.0, 0.0, 0.0, 0.0, 0.0, 0.0, 0.0, 0.0, 0.0, 0.0, 0.0, 0.0, 0.0, 0.0, 0.0, 0.0, 0.0, 0.0, 0.0, 0.0, 0.0, 0.0, 0.0, 0.0, 0.0, 0.0, 0.0, 0.0, 0.0, 0.0, 0.0, 0.0, 0.0, 0.0, 0.0, 0.0, 0.0, 0.0, 0.0, 0.0, 0.0, 0.0, 0.0, 0.0, 0.0, 0.0, 0.0, 0.0, 0.0, 0.0, 0.0, 0.0, 0.0, 0.0, 0.0, 0.0, 0.0, 0.0, 0.0, 0.0, 0.0, 0.0, 0.0, 0.0, 0.0, 0.0, 0.0, 0.0, 0.0, 0.0, 0.0, 0.0, 0.0, 0.0, 0.0, 0.0, 0.0, 0.0, 0.0, 0.0, 0.0, 0.0, 0.0, 0.0, 0.0, 0.0, 0.0, 0.0, 0.0, 0.0, 0.0, 0.0, 0.0, 0.0, 0.0, 0.0, 0.0, 0.0, 0.0, 0.0, 0.0, 0.0, 0.0, 0.0, 0.0, 0.0, 0.0, 0.0, 0.0, 0.0, 0.0, 0.0, 0.0, 0.0, 0.0, 0.0, 0.0, 0.0, 0.0, 0.0, 0.0, 0.0, 0.0, 0.0, 0.0, 0.0, 0.0, 0.0, 0.0, 0.0, 0.0, 0.0, 0.0, 0.0, 0.0, 0.0, 0.0, 0.0, 0.0, 0.0, 0.0, 0.0, 0.0, 0.0, 0.0, 0.0, 0.0, 0.0, 0.0, 0.0, 0.0, 0.0, 0.0, 0.0, 0.0, 0.0, 0.0, 0.0, 0.0, 0.0, 0.0, 0.0, 0.0, 0.0, 0.0, 0.0, 0.0, 0.0, 0.0, 0.0, 0.0, 0.0, 0.0, 0.0, 0.0, 0.0, 0.0, 0.0, 0.0, 0.0, 0.0, 0.0, 0.0, 0.0, 0.0, 0.0, 0.0, 0.0, 0.0, 0.0, 0.0, 0.0, 0.0, 0.0, 0.0, 0.0, 0.0, 0.0, 0.0, 0.0, 0.0, 0.0, 0.0, 0.0, 0.0, 0.0, 0.0, 0.0, 0.0, 0.0, 0.0, 0.0, 0.0, 0.0, 0.0, 0.0, 0.0, 0.0, 0.0, 0.0, 0.0, 0.0, 0.0, 0.0, 0.0, 0.0, 0.0, 0.0, 0.0, 0.0, 0.0, 0.0, 0.0, 0.0, 0.0, 0.0, 0.0, 0.0, 0.0, 0.0, 0.0, 0.0, 0.0, 0.0, 0.0, 0.0, 0.0, 0.0, 0.0, 0.0, 0.0, 0.0, 0.0, 0.0, 0.0, 0.0, 0.0, 0.0, 0.0, 0.0, 0.0, 0.0, 0.0, 0.0, 0.0, 0.0, 0.0, 0.0, 0.0, 0.0, 0.0, 0.0, 0.0, 0.0, 0.0, 0.0, 0.0, 0.0, 0.0, 0.0, 0.0, 0.0, 0.0, 0.0, 0.0, 0.0, 0.0, 0.0, 0.0, 0.0, 0.0, 0.0, 0.0, 0.0, 0.0, 1.0, 1.0, 1.0, 1.0, 1.0, 0.9545, 1.0, 1.0]): _vg.add([_i], _w, 'REPLACE')
_m = ob_tornadospiral.modifiers.new('Armature', 'ARMATURE')
_m.object = ob_tornadospiral_armature

# ---- collection membership
col_collection_1.objects.link(ob_tornadospiral_armature)
col_collection_1.objects.link(ob_tornadospiral)

# ---- scene / render settings (as saved in the file)
scene.camera = ob_tornadospiral
scene.frame_start = 0; scene.frame_end = 60; scene.frame_set(0)
scene.render.engine = 'BLENDER_EEVEE_NEXT'
scene.render.resolution_percentage = 50
scene.render.fps = 30
scene.render.dither_intensity = 0.0
scene.cycles.use_denoising = False
scene.cycles.samples = 128
scene.cycles.sampling_pattern = 'TABULATED_SOBOL'
scene.cycles.use_adaptive_sampling = False
scene.cycles.use_light_tree = False
scene.cycles.blur_glossy = 0.0
scene.cycles.sample_clamp_indirect = 0.0
scene.view_settings.view_transform = 'Standard'
bpy.context.view_layer.update()

# ---- added for rendering (the .blend has no active camera and no usable light): camera, sun
cam_auto = bpy.data.cameras.new('AutoCamera')
cam_auto.lens = 50.0
cam_auto.sensor_width = 36.0
cam_auto.clip_end = 1000.0
ob_auto_camera = bpy.data.objects.new('AutoCamera', cam_auto)
scene.collection.objects.link(ob_auto_camera)
ob_auto_camera.location = (35.7197, -39.0494, 34.4193)
ob_auto_camera.rotation_euler = (1.09748, -7.21219e-08, 0.694738)
scene.camera = ob_auto_camera
light_auto_sun = bpy.data.lights.new('AutoSun', 'SUN')
light_auto_sun.energy = 3.0
light_auto_sun.angle = 0.0523599
ob_auto_sun = bpy.data.objects.new('AutoSun', light_auto_sun)
scene.collection.objects.link(ob_auto_sun)
ob_auto_sun.rotation_euler = (0.872665, 0.174533, 0.523599)
bpy.context.view_layer.update()
